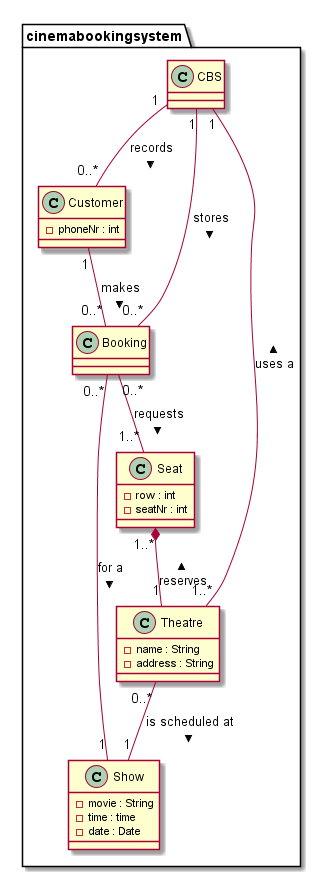

The diagram above was rendered by PlantUML. Its source (embedded in the PNG):
@startuml ex3

package "cinemabookingsystem"{

    CBS "1" -- "0..*" Customer : records >
    CBS "1" -- "0..*" Booking : stores >
    CBS "1" -- "1..*" Theatre : < uses a
    Customer "1" -- "0..*" Booking : makes >
    Booking "0..*" -- "1" Show : for a >
    Theatre "0..*" -- "1" Show : is scheduled at >
    Booking "0..*" -- "1..*" Seat : requests >
    Seat "1..*" *-- "1" Theatre : < reserves 
    

    class Seat{
        -row : int
        -seatNr : int
    }

    class Theatre{
        -name : String
        -address : String
    }

    class Show{
        -movie : String
        -time : time
        -date : Date
    }

    class Customer{
        -phoneNr : int
    }
}

@enduml